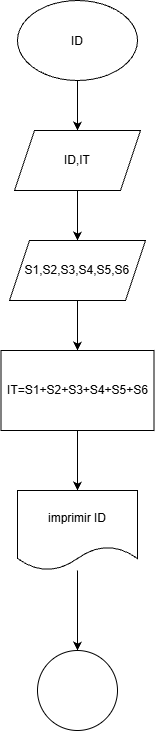

The diagram above was exported from draw.io. Its source (the exported page's mxGraphModel, read from the mxfile embedded in the PNG):
<mxGraphModel dx="1030" dy="571" grid="1" gridSize="10" guides="1" tooltips="1" connect="1" arrows="1" fold="1" page="1" pageScale="1" pageWidth="827" pageHeight="1169" math="0" shadow="0">
  <root>
    <mxCell id="0" />
    <mxCell id="1" parent="0" />
    <mxCell id="_N1giV4JE3kogYbwP0gm-5" edge="1" parent="1" source="_N1giV4JE3kogYbwP0gm-1" style="edgeStyle=orthogonalEdgeStyle;rounded=0;orthogonalLoop=1;jettySize=auto;html=1;exitX=0.5;exitY=1;exitDx=0;exitDy=0;entryX=0.5;entryY=0;entryDx=0;entryDy=0;" target="_N1giV4JE3kogYbwP0gm-2">
      <mxGeometry relative="1" as="geometry" />
    </mxCell>
    <mxCell id="_N1giV4JE3kogYbwP0gm-1" parent="1" style="ellipse;whiteSpace=wrap;html=1;shapeInside=1;" value="ID&lt;div&gt;&lt;br/&gt;&lt;/div&gt;" vertex="1">
      <mxGeometry height="80" width="120" x="357" y="50" as="geometry" />
    </mxCell>
    <mxCell id="_N1giV4JE3kogYbwP0gm-6" edge="1" parent="1" source="_N1giV4JE3kogYbwP0gm-2" style="edgeStyle=orthogonalEdgeStyle;rounded=0;orthogonalLoop=1;jettySize=auto;html=1;entryX=0.5;entryY=0;entryDx=0;entryDy=0;" target="_N1giV4JE3kogYbwP0gm-3">
      <mxGeometry relative="1" as="geometry" />
    </mxCell>
    <mxCell id="_N1giV4JE3kogYbwP0gm-2" parent="1" style="shape=parallelogram;perimeter=parallelogramPerimeter;whiteSpace=wrap;html=1;shapeInside=1;fixedSize=1;" value="&lt;div&gt;&lt;br&gt;&lt;/div&gt;&lt;div&gt;&lt;br&gt;&lt;/div&gt;&lt;div&gt;ID,IT&lt;/div&gt;" vertex="1">
      <mxGeometry height="60" width="126" x="354" y="180" as="geometry" />
    </mxCell>
    <mxCell id="_N1giV4JE3kogYbwP0gm-8" edge="1" parent="1" source="_N1giV4JE3kogYbwP0gm-3" style="edgeStyle=orthogonalEdgeStyle;rounded=0;orthogonalLoop=1;jettySize=auto;html=1;" target="_N1giV4JE3kogYbwP0gm-7" value="">
      <mxGeometry relative="1" as="geometry" />
    </mxCell>
    <mxCell id="_N1giV4JE3kogYbwP0gm-3" parent="1" style="shape=parallelogram;perimeter=parallelogramPerimeter;whiteSpace=wrap;html=1;shapeInside=1;fixedSize=1;" value="&lt;div&gt;&lt;br&gt;&lt;/div&gt;&lt;div&gt;&lt;br&gt;&lt;/div&gt;&lt;div&gt;S1,S2,S3,S4,S5,S6&lt;/div&gt;&lt;div&gt;&lt;br&gt;&lt;/div&gt;" vertex="1">
      <mxGeometry height="60" width="136" x="349" y="290" as="geometry" />
    </mxCell>
    <mxCell id="_N1giV4JE3kogYbwP0gm-9" edge="1" parent="1" source="_N1giV4JE3kogYbwP0gm-7" style="edgeStyle=orthogonalEdgeStyle;rounded=0;orthogonalLoop=1;jettySize=auto;html=1;exitX=0.5;exitY=1;exitDx=0;exitDy=0;">
      <mxGeometry relative="1" as="geometry">
        <mxPoint x="417" y="540" as="targetPoint" />
      </mxGeometry>
    </mxCell>
    <mxCell id="_N1giV4JE3kogYbwP0gm-7" parent="1" style="whiteSpace=wrap;html=1;" value="IT=S1+S2+S3+S4+S5+S6" vertex="1">
      <mxGeometry height="80" width="153" x="340.5" y="400" as="geometry" />
    </mxCell>
    <mxCell id="_N1giV4JE3kogYbwP0gm-12" edge="1" parent="1" source="_N1giV4JE3kogYbwP0gm-10" style="edgeStyle=orthogonalEdgeStyle;rounded=0;orthogonalLoop=1;jettySize=auto;html=1;" target="_N1giV4JE3kogYbwP0gm-11" value="">
      <mxGeometry relative="1" as="geometry" />
    </mxCell>
    <mxCell id="_N1giV4JE3kogYbwP0gm-10" parent="1" style="shape=document;whiteSpace=wrap;html=1;boundedLbl=1;" value="imprimir ID" vertex="1">
      <mxGeometry height="80" width="120" x="357" y="540" as="geometry" />
    </mxCell>
    <mxCell id="_N1giV4JE3kogYbwP0gm-11" parent="1" style="ellipse;whiteSpace=wrap;html=1;shapeInside=1;" value="" vertex="1">
      <mxGeometry height="80" width="80" x="377" y="700" as="geometry" />
    </mxCell>
  </root>
</mxGraphModel>